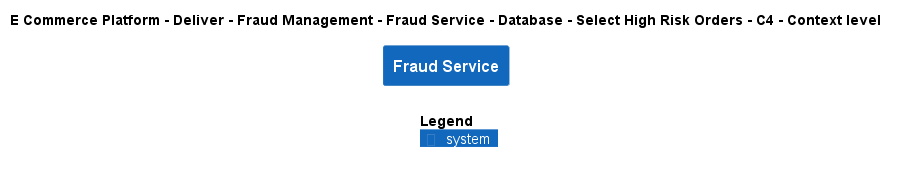

The diagram above was rendered by PlantUML. Its source (embedded in the PNG):
@startuml
!include ..\..\..\..\..\..\..\..\..\.c4s\C4_Context.puml

AddElementTag("c4interflow:lifecycle:new", $bgColor=green, $fontColor=#ffffff, $borderColor=green, $shadowing="False")
AddElementTag("c4interflow:lifecycle:changed", $bgColor=orange, $fontColor=#ffffff, $borderColor=orange, $shadowing="False")
AddElementTag("c4interflow:lifecycle:removed", $bgColor=red, $fontColor=#ffffff, $borderColor=red, $shadowing="False")

AddRelTag("c4interflow:lifecycle:new", $textColor=green, $lineColor=green)
AddRelTag("c4interflow:lifecycle:changed", $textColor=orange, $lineColor=orange)
AddRelTag("c4interflow:lifecycle:removed", $textColor=red, $lineColor=red)

SHOW_PERSON_PORTRAIT()
LAYOUT_TOP_DOWN()

skinparam linetype polyline

title E Commerce Platform - Deliver - Fraud Management - Fraud Service - Database - Select High Risk Orders - C4 - Context level

System(ECommercePlatform.Deliver.FraudManagement.SoftwareSystems.FraudService, "Fraud Service", "")



SHOW_LEGEND()
@enduml